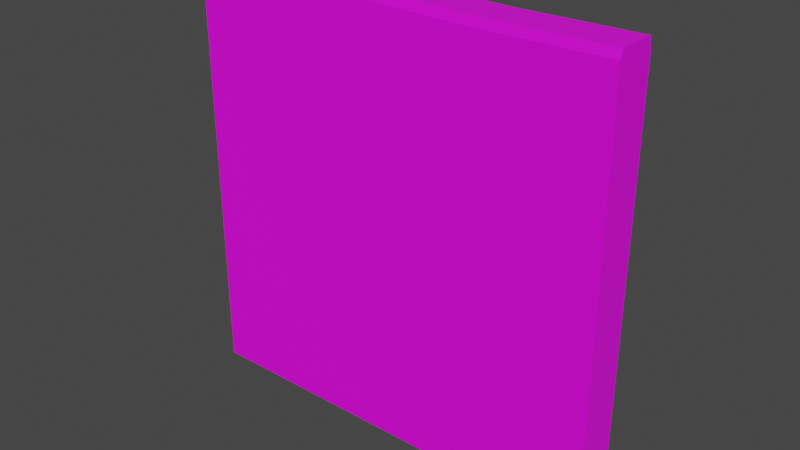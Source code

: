 # Source: WallStoneMed01.blend  (saved by Blender 3.6.11; exported with 4.5.12 LTS)
import bpy
from mathutils import Matrix  # noqa: F401  (used for matrix-valued properties, if any)

bpy.ops.wm.read_factory_settings(use_empty=True)
scene = bpy.context.scene
scene.name = 'Scene'

# ---- collections
col_collection = bpy.data.collections.new('Collection'); scene.collection.children.link(col_collection)

# ---- images (referenced by path relative to the original .blend; pixels are not part of the script)
import os
ASSET_DIR = os.environ.get("B2B_ASSET_DIR", "")  # directory of the original .blend (textures are referenced by path, not embedded)
HERE = os.path.dirname(os.path.abspath(__file__))  # packed textures are extracted next to this script under _unpacked/

def load_image(name, relpath, width, height, colorspace="sRGB"):
    """Load a texture the original file referenced (path relative to the .blend, or extracted next to this script)."""
    p = next((c for c in (os.path.join(HERE, relpath), os.path.join(ASSET_DIR, relpath)) if relpath and os.path.exists(c)), "")
    if p:
        img = bpy.data.images.load(p, check_existing=True)
        img.name = name
    else:  # same state as the original file: an image datablock whose file is absent (Cycles renders it pink)
        img = bpy.data.images.new(name, width, height)
        img.source = "FILE"
        img.filepath = "//" + (relpath or name)
    img.colorspace_settings.name = colorspace
    return img
img_stoneblocks01_png = load_image('StoneBlocks01.png', 'StoneBlocks01.png', 1024, 1024, 'sRGB')

# ---- materials (node trees are filled in below, after node groups)
mat_stoneblocks01 = bpy.data.materials.new('StoneBlocks01')
mat_stoneblocks01.use_transparent_shadow = False
mat_stoneblocks01.preview_render_type = 'FLAT'

# ---- material node trees
mat_stoneblocks01.use_nodes = True; mat_stoneblocks01.node_tree.nodes.clear()
_N = mat_stoneblocks01.node_tree.nodes; _L = mat_stoneblocks01.node_tree.links
n0 = _N.new('ShaderNodeBsdfPrincipled'); n0.name = 'Principled BSDF'; n0.location = (10, 300)
n0.distribution = 'GGX'
n0.subsurface_method = 'RANDOM_WALK_SKIN'
n0.inputs[3].default_value = 1.45
n0.inputs[27].default_value = (0.0, 0.0, 0.0, 1.0)
n0.inputs[28].default_value = 1.0
n1 = _N.new('ShaderNodeOutputMaterial'); n1.name = 'Material Output'; n1.location = (300, 300)
n2 = _N.new('ShaderNodeTexImage'); n2.name = 'Image Texture'; n2.location = (-280, 260)
n2.image = img_stoneblocks01_png
_L.new(n0.outputs[0], n1.inputs[0])
_L.new(n2.outputs[0], n0.inputs[0])
n1.is_active_output = True

# ---- world
world_world = bpy.data.worlds.new('World'); scene.world = world_world
world_world.use_nodes = True; world_world.node_tree.nodes.clear()
_N = world_world.node_tree.nodes; _L = world_world.node_tree.links
n0 = _N.new('ShaderNodeOutputWorld'); n0.name = 'World Output'; n0.location = (300, 300)
n1 = _N.new('ShaderNodeBackground'); n1.name = 'Background'; n1.location = (10, 300)
n1.inputs[0].default_value = (0.05088, 0.05088, 0.05088, 1.0)
_L.new(n1.outputs[0], n0.inputs[0])
n0.is_active_output = True
world_world.color = (0.05088, 0.05088, 0.05088)
world_world.use_sun_shadow = False
world_world.sun_shadow_jitter_overblur = 0.0

# ---- meshes
me_wallstonemed01 = bpy.data.meshes.new('WallStoneMed01')
me_wallstonemed01.from_pydata([(0.0, 0.1, 0.0), (1.41, -0.08948, 1.994), (0.0, -0.1, 0.0), (2.0, 0.1, 0.0), (1.429, 0.08822, 1.994), (2.0, -0.1, 0.0), (0.0, -0.08948, 2.0), (0.0, -0.1, 1.961), (2.0, -0.1, 1.961), (2.0, -0.08948, 2.0), (0.0, 0.1, 1.939), (0.0, 0.08822, 2.0), (2.0, 0.08822, 2.0), (2.0, 0.1, 1.939), (1.42, -0.1, 1.955), (1.418, 0.1, 1.933), (0.5849, 0.1, 1.949), (0.5934, 0.08822, 2.011), (0.5751, -0.08948, 2.011), (0.5639, -0.1, 1.971)], [], [(2, 5, 8, 14, 19, 7), (9, 12, 4, 1), (2, 0, 3, 5), (3, 0, 10, 16, 15, 13), (6, 7, 19, 18), (12, 8, 13), (12, 13, 15, 4), (0, 2, 7, 6, 11, 10), (14, 8, 9, 1), (4, 17, 18, 1), (15, 16, 17, 4), (16, 10, 11, 17), (19, 14, 1, 18), (17, 11, 6, 18), (3, 13, 5), (5, 13, 8), (8, 12, 9)])
_uv = me_wallstonemed01.uv_layers.new(name='UVMap')
_uv.uv.foreach_set('vector', [0.997, 0.0001901, -0.00187, 0.0001905, -0.00187, 1.005, 0.2877, 1.005, 0.7153, 1.005, 0.997, 1.005, 0.9963, 0.08582, 0.9963, 0.001205, 0.7108, 0.001197, 0.701, 0.08581, 0.0, 0.0, 0.0, 0.09375, 1.0, 0.09375, 1.0, 0.0, 0.0, 0.0, 1.0, 0.0, 1.0, 1.0, 0.7105, 1.011, 0.2909, 1.003, 0.0, 1.0, -0.003656, 0.08583, -0.003715, 0.09076, 0.2782, 0.09078, 0.2839, 0.08584, 0.02966, 1.018, 0.1721, 0.9961, 0.0002006, 0.991, 0.9963, 0.001205, 0.9962, -0.004519, 0.7051, -0.004527, 0.7108, 0.001197, 0.08817, 0.0, 0.0, 0.0, -0.0004973, 1.0, 0.02581, 1.022, 0.05873, 1.022, 0.08817, 1.0, 0.7063, 0.09075, 0.9962, 0.09075, 0.9963, 0.08582, 0.701, 0.08581, 0.7108, 0.001197, 0.293, 0.001231, 0.2839, 0.08584, 0.701, 0.08581, 0.7051, -0.004527, 0.2887, -0.004493, 0.293, 0.001231, 0.7108, 0.001197, 0.2887, -0.004493, -0.003715, -0.004511, -0.003628, 0.001213, 0.293, 0.001231, 0.2782, 0.09078, 0.7063, 0.09075, 0.701, 0.08581, 0.2839, 0.08584, 0.293, 0.001231, -0.003628, 0.001213, -0.003656, 0.08583, 0.2839, 0.08584, -0.0001969, 0.0002292, 0.0002006, 0.991, 0.1717, -0.0001808, 0.1717, -0.0001808, 0.0002006, 0.991, 0.1721, 0.9961, 0.1721, 0.9961, 0.02966, 1.018, 0.1458, 1.017])
me_wallstonemed01.materials.append(mat_stoneblocks01)
me_wallstonemed01.update()

# ---- objects
ob_wallstonemed01 = bpy.data.objects.new('WallStoneMed01', me_wallstonemed01)

# ---- transforms, parenting, visibility, modifiers, constraints
ob_wallstonemed01.location = (0.0, 0.0, 0.0)

# ---- collection membership
col_collection.objects.link(ob_wallstonemed01)

# ---- scene / render settings (as saved in the file)
scene.frame_start = 1; scene.frame_end = 250; scene.frame_set(1)
scene.render.engine = 'BLENDER_EEVEE_NEXT'
scene.cycles.sampling_pattern = 'TABULATED_SOBOL'
scene.view_settings.view_transform = 'Filmic'
bpy.context.view_layer.update()

# ---- added for rendering (the .blend has no active camera and no usable light): camera, sun
cam_auto = bpy.data.cameras.new('AutoCamera')
cam_auto.lens = 50.0
cam_auto.sensor_width = 36.0
cam_auto.clip_end = 1000.0
ob_auto_camera = bpy.data.objects.new('AutoCamera', cam_auto)
scene.collection.objects.link(ob_auto_camera)
ob_auto_camera.location = (3.63047, -3.15656, 3.10974)
ob_auto_camera.rotation_euler = (1.09748, -7.21219e-08, 0.694738)
scene.camera = ob_auto_camera
light_auto_sun = bpy.data.lights.new('AutoSun', 'SUN')
light_auto_sun.energy = 3.0
light_auto_sun.angle = 0.0523599
ob_auto_sun = bpy.data.objects.new('AutoSun', light_auto_sun)
scene.collection.objects.link(ob_auto_sun)
ob_auto_sun.rotation_euler = (0.872665, 0.174533, 0.523599)
bpy.context.view_layer.update()
